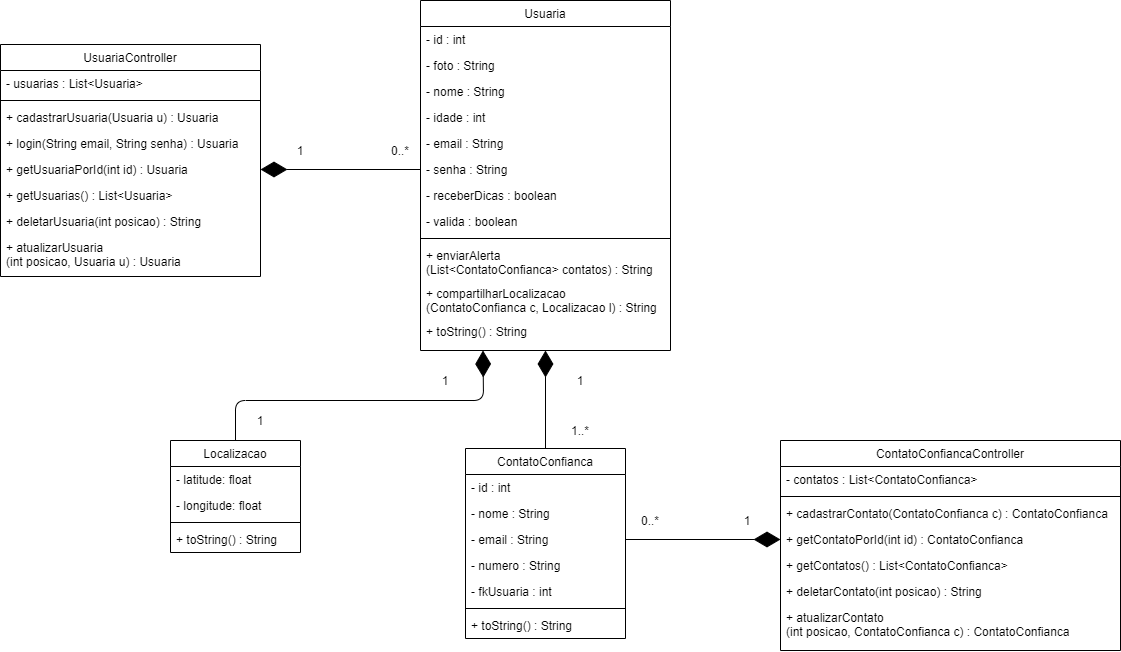

The diagram above was exported from draw.io. Its source (the exported page's mxGraphModel, read from the mxfile embedded in the PNG):
<mxGraphModel dx="1447" dy="820" grid="1" gridSize="10" guides="1" tooltips="1" connect="1" arrows="1" fold="1" page="1" pageScale="1" pageWidth="827" pageHeight="1169" math="0" shadow="0">
  <root>
    <mxCell id="WIyWlLk6GJQsqaUBKTNV-0" />
    <mxCell id="WIyWlLk6GJQsqaUBKTNV-1" parent="WIyWlLk6GJQsqaUBKTNV-0" />
    <mxCell id="zkfFHV4jXpPFQw0GAbJ--0" value="Usuaria" style="swimlane;fontStyle=0;align=center;verticalAlign=top;childLayout=stackLayout;horizontal=1;startSize=26;horizontalStack=0;resizeParent=1;resizeLast=0;collapsible=1;marginBottom=0;rounded=0;shadow=0;strokeWidth=1;" parent="WIyWlLk6GJQsqaUBKTNV-1" vertex="1">
      <mxGeometry x="480" y="80" width="250" height="350" as="geometry">
        <mxRectangle x="230" y="140" width="160" height="26" as="alternateBounds" />
      </mxGeometry>
    </mxCell>
    <mxCell id="zkfFHV4jXpPFQw0GAbJ--1" value="- id : int" style="text;align=left;verticalAlign=top;spacingLeft=4;spacingRight=4;overflow=hidden;rotatable=0;points=[[0,0.5],[1,0.5]];portConstraint=eastwest;" parent="zkfFHV4jXpPFQw0GAbJ--0" vertex="1">
      <mxGeometry y="26" width="250" height="26" as="geometry" />
    </mxCell>
    <mxCell id="zkfFHV4jXpPFQw0GAbJ--2" value="- foto : String" style="text;align=left;verticalAlign=top;spacingLeft=4;spacingRight=4;overflow=hidden;rotatable=0;points=[[0,0.5],[1,0.5]];portConstraint=eastwest;rounded=0;shadow=0;html=0;" parent="zkfFHV4jXpPFQw0GAbJ--0" vertex="1">
      <mxGeometry y="52" width="250" height="26" as="geometry" />
    </mxCell>
    <mxCell id="zkfFHV4jXpPFQw0GAbJ--3" value="- nome : String" style="text;align=left;verticalAlign=top;spacingLeft=4;spacingRight=4;overflow=hidden;rotatable=0;points=[[0,0.5],[1,0.5]];portConstraint=eastwest;rounded=0;shadow=0;html=0;" parent="zkfFHV4jXpPFQw0GAbJ--0" vertex="1">
      <mxGeometry y="78" width="250" height="26" as="geometry" />
    </mxCell>
    <mxCell id="obgGsDQwWHsAH6nU6yuC-0" value="- idade : int" style="text;align=left;verticalAlign=top;spacingLeft=4;spacingRight=4;overflow=hidden;rotatable=0;points=[[0,0.5],[1,0.5]];portConstraint=eastwest;rounded=0;shadow=0;html=0;fontStyle=0" vertex="1" parent="zkfFHV4jXpPFQw0GAbJ--0">
      <mxGeometry y="104" width="250" height="26" as="geometry" />
    </mxCell>
    <mxCell id="obgGsDQwWHsAH6nU6yuC-1" value="- email : String" style="text;align=left;verticalAlign=top;spacingLeft=4;spacingRight=4;overflow=hidden;rotatable=0;points=[[0,0.5],[1,0.5]];portConstraint=eastwest;rounded=0;shadow=0;html=0;fontStyle=0" vertex="1" parent="zkfFHV4jXpPFQw0GAbJ--0">
      <mxGeometry y="130" width="250" height="26" as="geometry" />
    </mxCell>
    <mxCell id="obgGsDQwWHsAH6nU6yuC-2" value="- senha : String" style="text;align=left;verticalAlign=top;spacingLeft=4;spacingRight=4;overflow=hidden;rotatable=0;points=[[0,0.5],[1,0.5]];portConstraint=eastwest;rounded=0;shadow=0;html=0;fontStyle=0" vertex="1" parent="zkfFHV4jXpPFQw0GAbJ--0">
      <mxGeometry y="156" width="250" height="26" as="geometry" />
    </mxCell>
    <mxCell id="obgGsDQwWHsAH6nU6yuC-3" value="- receberDicas : boolean" style="text;align=left;verticalAlign=top;spacingLeft=4;spacingRight=4;overflow=hidden;rotatable=0;points=[[0,0.5],[1,0.5]];portConstraint=eastwest;rounded=0;shadow=0;html=0;fontStyle=0" vertex="1" parent="zkfFHV4jXpPFQw0GAbJ--0">
      <mxGeometry y="182" width="250" height="26" as="geometry" />
    </mxCell>
    <mxCell id="obgGsDQwWHsAH6nU6yuC-4" value="- valida : boolean" style="text;align=left;verticalAlign=top;spacingLeft=4;spacingRight=4;overflow=hidden;rotatable=0;points=[[0,0.5],[1,0.5]];portConstraint=eastwest;rounded=0;shadow=0;html=0;fontStyle=0" vertex="1" parent="zkfFHV4jXpPFQw0GAbJ--0">
      <mxGeometry y="208" width="250" height="26" as="geometry" />
    </mxCell>
    <mxCell id="zkfFHV4jXpPFQw0GAbJ--4" value="" style="line;html=1;strokeWidth=1;align=left;verticalAlign=middle;spacingTop=-1;spacingLeft=3;spacingRight=3;rotatable=0;labelPosition=right;points=[];portConstraint=eastwest;" parent="zkfFHV4jXpPFQw0GAbJ--0" vertex="1">
      <mxGeometry y="234" width="250" height="8" as="geometry" />
    </mxCell>
    <mxCell id="obgGsDQwWHsAH6nU6yuC-32" value="+ enviarAlerta&#10;(List&lt;ContatoConfianca&gt; contatos) : String" style="text;align=left;verticalAlign=top;spacingLeft=4;spacingRight=4;overflow=hidden;rotatable=0;points=[[0,0.5],[1,0.5]];portConstraint=eastwest;" vertex="1" parent="zkfFHV4jXpPFQw0GAbJ--0">
      <mxGeometry y="242" width="250" height="38" as="geometry" />
    </mxCell>
    <mxCell id="obgGsDQwWHsAH6nU6yuC-25" value="+ compartilharLocalizacao&#10;(ContatoConfianca c, Localizacao l) : String" style="text;align=left;verticalAlign=top;spacingLeft=4;spacingRight=4;overflow=hidden;rotatable=0;points=[[0,0.5],[1,0.5]];portConstraint=eastwest;" vertex="1" parent="zkfFHV4jXpPFQw0GAbJ--0">
      <mxGeometry y="280" width="250" height="38" as="geometry" />
    </mxCell>
    <mxCell id="obgGsDQwWHsAH6nU6yuC-22" value="+ toString() : String" style="text;align=left;verticalAlign=top;spacingLeft=4;spacingRight=4;overflow=hidden;rotatable=0;points=[[0,0.5],[1,0.5]];portConstraint=eastwest;" vertex="1" parent="zkfFHV4jXpPFQw0GAbJ--0">
      <mxGeometry y="318" width="250" height="26" as="geometry" />
    </mxCell>
    <mxCell id="obgGsDQwWHsAH6nU6yuC-5" value="UsuariaController" style="swimlane;fontStyle=0;align=center;verticalAlign=top;childLayout=stackLayout;horizontal=1;startSize=26;horizontalStack=0;resizeParent=1;resizeLast=0;collapsible=1;marginBottom=0;rounded=0;shadow=0;strokeWidth=1;" vertex="1" parent="WIyWlLk6GJQsqaUBKTNV-1">
      <mxGeometry x="60" y="124" width="260" height="232" as="geometry">
        <mxRectangle x="340" y="380" width="170" height="26" as="alternateBounds" />
      </mxGeometry>
    </mxCell>
    <mxCell id="obgGsDQwWHsAH6nU6yuC-6" value="- usuarias : List&lt;Usuaria&gt;" style="text;align=left;verticalAlign=top;spacingLeft=4;spacingRight=4;overflow=hidden;rotatable=0;points=[[0,0.5],[1,0.5]];portConstraint=eastwest;" vertex="1" parent="obgGsDQwWHsAH6nU6yuC-5">
      <mxGeometry y="26" width="260" height="26" as="geometry" />
    </mxCell>
    <mxCell id="obgGsDQwWHsAH6nU6yuC-7" value="" style="line;html=1;strokeWidth=1;align=left;verticalAlign=middle;spacingTop=-1;spacingLeft=3;spacingRight=3;rotatable=0;labelPosition=right;points=[];portConstraint=eastwest;" vertex="1" parent="obgGsDQwWHsAH6nU6yuC-5">
      <mxGeometry y="52" width="260" height="8" as="geometry" />
    </mxCell>
    <mxCell id="obgGsDQwWHsAH6nU6yuC-9" value="+ cadastrarUsuaria(Usuaria u) : Usuaria" style="text;align=left;verticalAlign=top;spacingLeft=4;spacingRight=4;overflow=hidden;rotatable=0;points=[[0,0.5],[1,0.5]];portConstraint=eastwest;" vertex="1" parent="obgGsDQwWHsAH6nU6yuC-5">
      <mxGeometry y="60" width="260" height="26" as="geometry" />
    </mxCell>
    <mxCell id="obgGsDQwWHsAH6nU6yuC-24" value="+ login(String email, String senha) : Usuaria" style="text;align=left;verticalAlign=top;spacingLeft=4;spacingRight=4;overflow=hidden;rotatable=0;points=[[0,0.5],[1,0.5]];portConstraint=eastwest;" vertex="1" parent="obgGsDQwWHsAH6nU6yuC-5">
      <mxGeometry y="86" width="260" height="26" as="geometry" />
    </mxCell>
    <mxCell id="obgGsDQwWHsAH6nU6yuC-16" value="+ getUsuariaPorId(int id) : Usuaria" style="text;align=left;verticalAlign=top;spacingLeft=4;spacingRight=4;overflow=hidden;rotatable=0;points=[[0,0.5],[1,0.5]];portConstraint=eastwest;" vertex="1" parent="obgGsDQwWHsAH6nU6yuC-5">
      <mxGeometry y="112" width="260" height="26" as="geometry" />
    </mxCell>
    <mxCell id="obgGsDQwWHsAH6nU6yuC-8" value="+ getUsuarias() : List&lt;Usuaria&gt;" style="text;align=left;verticalAlign=top;spacingLeft=4;spacingRight=4;overflow=hidden;rotatable=0;points=[[0,0.5],[1,0.5]];portConstraint=eastwest;" vertex="1" parent="obgGsDQwWHsAH6nU6yuC-5">
      <mxGeometry y="138" width="260" height="26" as="geometry" />
    </mxCell>
    <mxCell id="obgGsDQwWHsAH6nU6yuC-11" value="+ deletarUsuaria(int posicao) : String" style="text;align=left;verticalAlign=top;spacingLeft=4;spacingRight=4;overflow=hidden;rotatable=0;points=[[0,0.5],[1,0.5]];portConstraint=eastwest;" vertex="1" parent="obgGsDQwWHsAH6nU6yuC-5">
      <mxGeometry y="164" width="260" height="26" as="geometry" />
    </mxCell>
    <mxCell id="obgGsDQwWHsAH6nU6yuC-12" value="+ atualizarUsuaria&#10;(int posicao, Usuaria u) : Usuaria" style="text;align=left;verticalAlign=top;spacingLeft=4;spacingRight=4;overflow=hidden;rotatable=0;points=[[0,0.5],[1,0.5]];portConstraint=eastwest;" vertex="1" parent="obgGsDQwWHsAH6nU6yuC-5">
      <mxGeometry y="190" width="260" height="40" as="geometry" />
    </mxCell>
    <mxCell id="obgGsDQwWHsAH6nU6yuC-13" value="ContatoConfianca" style="swimlane;fontStyle=0;align=center;verticalAlign=top;childLayout=stackLayout;horizontal=1;startSize=26;horizontalStack=0;resizeParent=1;resizeLast=0;collapsible=1;marginBottom=0;rounded=0;shadow=0;strokeWidth=1;" vertex="1" parent="WIyWlLk6GJQsqaUBKTNV-1">
      <mxGeometry x="525" y="528" width="160" height="190" as="geometry">
        <mxRectangle x="340" y="380" width="170" height="26" as="alternateBounds" />
      </mxGeometry>
    </mxCell>
    <mxCell id="obgGsDQwWHsAH6nU6yuC-14" value="- id : int" style="text;align=left;verticalAlign=top;spacingLeft=4;spacingRight=4;overflow=hidden;rotatable=0;points=[[0,0.5],[1,0.5]];portConstraint=eastwest;" vertex="1" parent="obgGsDQwWHsAH6nU6yuC-13">
      <mxGeometry y="26" width="160" height="26" as="geometry" />
    </mxCell>
    <mxCell id="obgGsDQwWHsAH6nU6yuC-17" value="- nome : String" style="text;align=left;verticalAlign=top;spacingLeft=4;spacingRight=4;overflow=hidden;rotatable=0;points=[[0,0.5],[1,0.5]];portConstraint=eastwest;rounded=0;shadow=0;html=0;" vertex="1" parent="obgGsDQwWHsAH6nU6yuC-13">
      <mxGeometry y="52" width="160" height="26" as="geometry" />
    </mxCell>
    <mxCell id="obgGsDQwWHsAH6nU6yuC-18" value="- email : String" style="text;align=left;verticalAlign=top;spacingLeft=4;spacingRight=4;overflow=hidden;rotatable=0;points=[[0,0.5],[1,0.5]];portConstraint=eastwest;rounded=0;shadow=0;html=0;fontStyle=0" vertex="1" parent="obgGsDQwWHsAH6nU6yuC-13">
      <mxGeometry y="78" width="160" height="26" as="geometry" />
    </mxCell>
    <mxCell id="obgGsDQwWHsAH6nU6yuC-19" value="- numero : String" style="text;align=left;verticalAlign=top;spacingLeft=4;spacingRight=4;overflow=hidden;rotatable=0;points=[[0,0.5],[1,0.5]];portConstraint=eastwest;rounded=0;shadow=0;html=0;fontStyle=0" vertex="1" parent="obgGsDQwWHsAH6nU6yuC-13">
      <mxGeometry y="104" width="160" height="26" as="geometry" />
    </mxCell>
    <mxCell id="obgGsDQwWHsAH6nU6yuC-20" value="- fkUsuaria : int" style="text;align=left;verticalAlign=top;spacingLeft=4;spacingRight=4;overflow=hidden;rotatable=0;points=[[0,0.5],[1,0.5]];portConstraint=eastwest;rounded=0;shadow=0;html=0;fontStyle=0" vertex="1" parent="obgGsDQwWHsAH6nU6yuC-13">
      <mxGeometry y="130" width="160" height="26" as="geometry" />
    </mxCell>
    <mxCell id="obgGsDQwWHsAH6nU6yuC-15" value="" style="line;html=1;strokeWidth=1;align=left;verticalAlign=middle;spacingTop=-1;spacingLeft=3;spacingRight=3;rotatable=0;labelPosition=right;points=[];portConstraint=eastwest;" vertex="1" parent="obgGsDQwWHsAH6nU6yuC-13">
      <mxGeometry y="156" width="160" height="8" as="geometry" />
    </mxCell>
    <mxCell id="obgGsDQwWHsAH6nU6yuC-21" value="+ toString() : String" style="text;align=left;verticalAlign=top;spacingLeft=4;spacingRight=4;overflow=hidden;rotatable=0;points=[[0,0.5],[1,0.5]];portConstraint=eastwest;" vertex="1" parent="obgGsDQwWHsAH6nU6yuC-13">
      <mxGeometry y="164" width="160" height="26" as="geometry" />
    </mxCell>
    <mxCell id="obgGsDQwWHsAH6nU6yuC-26" value="Localizacao" style="swimlane;fontStyle=0;align=center;verticalAlign=top;childLayout=stackLayout;horizontal=1;startSize=26;horizontalStack=0;resizeParent=1;resizeLast=0;collapsible=1;marginBottom=0;rounded=0;shadow=0;strokeWidth=1;" vertex="1" parent="WIyWlLk6GJQsqaUBKTNV-1">
      <mxGeometry x="230" y="520" width="130" height="112" as="geometry">
        <mxRectangle x="340" y="380" width="170" height="26" as="alternateBounds" />
      </mxGeometry>
    </mxCell>
    <mxCell id="obgGsDQwWHsAH6nU6yuC-27" value="- latitude: float" style="text;align=left;verticalAlign=top;spacingLeft=4;spacingRight=4;overflow=hidden;rotatable=0;points=[[0,0.5],[1,0.5]];portConstraint=eastwest;" vertex="1" parent="obgGsDQwWHsAH6nU6yuC-26">
      <mxGeometry y="26" width="130" height="26" as="geometry" />
    </mxCell>
    <mxCell id="obgGsDQwWHsAH6nU6yuC-30" value="- longitude: float" style="text;align=left;verticalAlign=top;spacingLeft=4;spacingRight=4;overflow=hidden;rotatable=0;points=[[0,0.5],[1,0.5]];portConstraint=eastwest;" vertex="1" parent="obgGsDQwWHsAH6nU6yuC-26">
      <mxGeometry y="52" width="130" height="26" as="geometry" />
    </mxCell>
    <mxCell id="obgGsDQwWHsAH6nU6yuC-28" value="" style="line;html=1;strokeWidth=1;align=left;verticalAlign=middle;spacingTop=-1;spacingLeft=3;spacingRight=3;rotatable=0;labelPosition=right;points=[];portConstraint=eastwest;" vertex="1" parent="obgGsDQwWHsAH6nU6yuC-26">
      <mxGeometry y="78" width="130" height="8" as="geometry" />
    </mxCell>
    <mxCell id="obgGsDQwWHsAH6nU6yuC-31" value="+ toString() : String" style="text;align=left;verticalAlign=top;spacingLeft=4;spacingRight=4;overflow=hidden;rotatable=0;points=[[0,0.5],[1,0.5]];portConstraint=eastwest;" vertex="1" parent="obgGsDQwWHsAH6nU6yuC-26">
      <mxGeometry y="86" width="130" height="26" as="geometry" />
    </mxCell>
    <mxCell id="obgGsDQwWHsAH6nU6yuC-34" value="" style="endArrow=diamondThin;endFill=1;endSize=24;html=1;entryX=1;entryY=0.5;entryDx=0;entryDy=0;exitX=0;exitY=0.5;exitDx=0;exitDy=0;" edge="1" parent="WIyWlLk6GJQsqaUBKTNV-1" source="obgGsDQwWHsAH6nU6yuC-2" target="obgGsDQwWHsAH6nU6yuC-16">
      <mxGeometry width="160" relative="1" as="geometry">
        <mxPoint x="340" y="300" as="sourcePoint" />
        <mxPoint x="500" y="300" as="targetPoint" />
      </mxGeometry>
    </mxCell>
    <mxCell id="obgGsDQwWHsAH6nU6yuC-35" value="" style="endArrow=diamondThin;endFill=1;endSize=24;html=1;entryX=0.5;entryY=1;entryDx=0;entryDy=0;exitX=0.5;exitY=0;exitDx=0;exitDy=0;" edge="1" parent="WIyWlLk6GJQsqaUBKTNV-1" source="obgGsDQwWHsAH6nU6yuC-13" target="zkfFHV4jXpPFQw0GAbJ--0">
      <mxGeometry width="160" relative="1" as="geometry">
        <mxPoint x="340" y="610" as="sourcePoint" />
        <mxPoint x="500" y="610" as="targetPoint" />
      </mxGeometry>
    </mxCell>
    <mxCell id="obgGsDQwWHsAH6nU6yuC-36" value="" style="endArrow=diamondThin;endFill=1;endSize=24;html=1;entryX=0.25;entryY=1;entryDx=0;entryDy=0;exitX=0.5;exitY=0;exitDx=0;exitDy=0;" edge="1" parent="WIyWlLk6GJQsqaUBKTNV-1" source="obgGsDQwWHsAH6nU6yuC-26" target="zkfFHV4jXpPFQw0GAbJ--0">
      <mxGeometry width="160" relative="1" as="geometry">
        <mxPoint x="340" y="460" as="sourcePoint" />
        <mxPoint x="500" y="460" as="targetPoint" />
        <Array as="points">
          <mxPoint x="295" y="480" />
          <mxPoint x="543" y="480" />
        </Array>
      </mxGeometry>
    </mxCell>
    <mxCell id="obgGsDQwWHsAH6nU6yuC-37" value="ContatoConfiancaController" style="swimlane;fontStyle=0;align=center;verticalAlign=top;childLayout=stackLayout;horizontal=1;startSize=26;horizontalStack=0;resizeParent=1;resizeLast=0;collapsible=1;marginBottom=0;rounded=0;shadow=0;strokeWidth=1;" vertex="1" parent="WIyWlLk6GJQsqaUBKTNV-1">
      <mxGeometry x="840" y="520" width="340" height="210" as="geometry">
        <mxRectangle x="340" y="380" width="170" height="26" as="alternateBounds" />
      </mxGeometry>
    </mxCell>
    <mxCell id="obgGsDQwWHsAH6nU6yuC-38" value="- contatos : List&lt;ContatoConfianca&gt;" style="text;align=left;verticalAlign=top;spacingLeft=4;spacingRight=4;overflow=hidden;rotatable=0;points=[[0,0.5],[1,0.5]];portConstraint=eastwest;" vertex="1" parent="obgGsDQwWHsAH6nU6yuC-37">
      <mxGeometry y="26" width="340" height="26" as="geometry" />
    </mxCell>
    <mxCell id="obgGsDQwWHsAH6nU6yuC-39" value="" style="line;html=1;strokeWidth=1;align=left;verticalAlign=middle;spacingTop=-1;spacingLeft=3;spacingRight=3;rotatable=0;labelPosition=right;points=[];portConstraint=eastwest;" vertex="1" parent="obgGsDQwWHsAH6nU6yuC-37">
      <mxGeometry y="52" width="340" height="8" as="geometry" />
    </mxCell>
    <mxCell id="obgGsDQwWHsAH6nU6yuC-40" value="+ cadastrarContato(ContatoConfianca c) : ContatoConfianca" style="text;align=left;verticalAlign=top;spacingLeft=4;spacingRight=4;overflow=hidden;rotatable=0;points=[[0,0.5],[1,0.5]];portConstraint=eastwest;" vertex="1" parent="obgGsDQwWHsAH6nU6yuC-37">
      <mxGeometry y="60" width="340" height="26" as="geometry" />
    </mxCell>
    <mxCell id="obgGsDQwWHsAH6nU6yuC-42" value="+ getContatoPorId(int id) : ContatoConfianca" style="text;align=left;verticalAlign=top;spacingLeft=4;spacingRight=4;overflow=hidden;rotatable=0;points=[[0,0.5],[1,0.5]];portConstraint=eastwest;" vertex="1" parent="obgGsDQwWHsAH6nU6yuC-37">
      <mxGeometry y="86" width="340" height="26" as="geometry" />
    </mxCell>
    <mxCell id="obgGsDQwWHsAH6nU6yuC-43" value="+ getContatos() : List&lt;ContatoConfianca&gt;" style="text;align=left;verticalAlign=top;spacingLeft=4;spacingRight=4;overflow=hidden;rotatable=0;points=[[0,0.5],[1,0.5]];portConstraint=eastwest;" vertex="1" parent="obgGsDQwWHsAH6nU6yuC-37">
      <mxGeometry y="112" width="340" height="26" as="geometry" />
    </mxCell>
    <mxCell id="obgGsDQwWHsAH6nU6yuC-44" value="+ deletarContato(int posicao) : String" style="text;align=left;verticalAlign=top;spacingLeft=4;spacingRight=4;overflow=hidden;rotatable=0;points=[[0,0.5],[1,0.5]];portConstraint=eastwest;" vertex="1" parent="obgGsDQwWHsAH6nU6yuC-37">
      <mxGeometry y="138" width="340" height="26" as="geometry" />
    </mxCell>
    <mxCell id="obgGsDQwWHsAH6nU6yuC-45" value="+ atualizarContato&#10;(int posicao, ContatoConfianca c) : ContatoConfianca" style="text;align=left;verticalAlign=top;spacingLeft=4;spacingRight=4;overflow=hidden;rotatable=0;points=[[0,0.5],[1,0.5]];portConstraint=eastwest;" vertex="1" parent="obgGsDQwWHsAH6nU6yuC-37">
      <mxGeometry y="164" width="340" height="40" as="geometry" />
    </mxCell>
    <mxCell id="obgGsDQwWHsAH6nU6yuC-46" value="" style="endArrow=diamondThin;endFill=1;endSize=24;html=1;exitX=1;exitY=0.5;exitDx=0;exitDy=0;entryX=0;entryY=0.5;entryDx=0;entryDy=0;" edge="1" parent="WIyWlLk6GJQsqaUBKTNV-1" source="obgGsDQwWHsAH6nU6yuC-18">
      <mxGeometry width="160" relative="1" as="geometry">
        <mxPoint x="750" y="690" as="sourcePoint" />
        <mxPoint x="840" y="619" as="targetPoint" />
      </mxGeometry>
    </mxCell>
    <mxCell id="obgGsDQwWHsAH6nU6yuC-48" value="0..*" style="text;html=1;strokeColor=none;fillColor=none;align=center;verticalAlign=middle;whiteSpace=wrap;rounded=0;" vertex="1" parent="WIyWlLk6GJQsqaUBKTNV-1">
      <mxGeometry x="440" y="220" width="40" height="20" as="geometry" />
    </mxCell>
    <mxCell id="obgGsDQwWHsAH6nU6yuC-49" value="1" style="text;html=1;strokeColor=none;fillColor=none;align=center;verticalAlign=middle;whiteSpace=wrap;rounded=0;" vertex="1" parent="WIyWlLk6GJQsqaUBKTNV-1">
      <mxGeometry x="340" y="220" width="40" height="20" as="geometry" />
    </mxCell>
    <mxCell id="obgGsDQwWHsAH6nU6yuC-50" value="1" style="text;html=1;strokeColor=none;fillColor=none;align=center;verticalAlign=middle;whiteSpace=wrap;rounded=0;" vertex="1" parent="WIyWlLk6GJQsqaUBKTNV-1">
      <mxGeometry x="300" y="490" width="40" height="20" as="geometry" />
    </mxCell>
    <mxCell id="obgGsDQwWHsAH6nU6yuC-51" value="1" style="text;html=1;strokeColor=none;fillColor=none;align=center;verticalAlign=middle;whiteSpace=wrap;rounded=0;" vertex="1" parent="WIyWlLk6GJQsqaUBKTNV-1">
      <mxGeometry x="485" y="450" width="40" height="20" as="geometry" />
    </mxCell>
    <mxCell id="obgGsDQwWHsAH6nU6yuC-52" value="1" style="text;html=1;strokeColor=none;fillColor=none;align=center;verticalAlign=middle;whiteSpace=wrap;rounded=0;" vertex="1" parent="WIyWlLk6GJQsqaUBKTNV-1">
      <mxGeometry x="620" y="450" width="40" height="20" as="geometry" />
    </mxCell>
    <mxCell id="obgGsDQwWHsAH6nU6yuC-53" value="1..*" style="text;html=1;strokeColor=none;fillColor=none;align=center;verticalAlign=middle;whiteSpace=wrap;rounded=0;" vertex="1" parent="WIyWlLk6GJQsqaUBKTNV-1">
      <mxGeometry x="620" y="500" width="40" height="20" as="geometry" />
    </mxCell>
    <mxCell id="obgGsDQwWHsAH6nU6yuC-54" value="0..*" style="text;html=1;strokeColor=none;fillColor=none;align=center;verticalAlign=middle;whiteSpace=wrap;rounded=0;" vertex="1" parent="WIyWlLk6GJQsqaUBKTNV-1">
      <mxGeometry x="690" y="590" width="40" height="20" as="geometry" />
    </mxCell>
    <mxCell id="obgGsDQwWHsAH6nU6yuC-55" value="1" style="text;html=1;strokeColor=none;fillColor=none;align=center;verticalAlign=middle;whiteSpace=wrap;rounded=0;" vertex="1" parent="WIyWlLk6GJQsqaUBKTNV-1">
      <mxGeometry x="787" y="590" width="40" height="20" as="geometry" />
    </mxCell>
  </root>
</mxGraphModel>